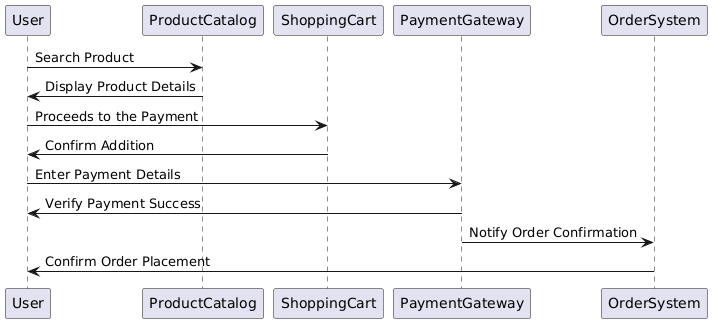

The diagram above was rendered by PlantUML. Its source (embedded in the PNG):
@startuml
participant User
participant ProductCatalog
participant ShoppingCart
participant PaymentGateway
participant OrderSystem

User -> ProductCatalog : Search Product
ProductCatalog -> User : Display Product Details

User -> ShoppingCart : Proceeds to the Payment
ShoppingCart -> User : Confirm Addition

User -> PaymentGateway : Enter Payment Details
PaymentGateway -> User : Verify Payment Success
PaymentGateway -> OrderSystem : Notify Order Confirmation

OrderSystem -> User : Confirm Order Placement
@enduml